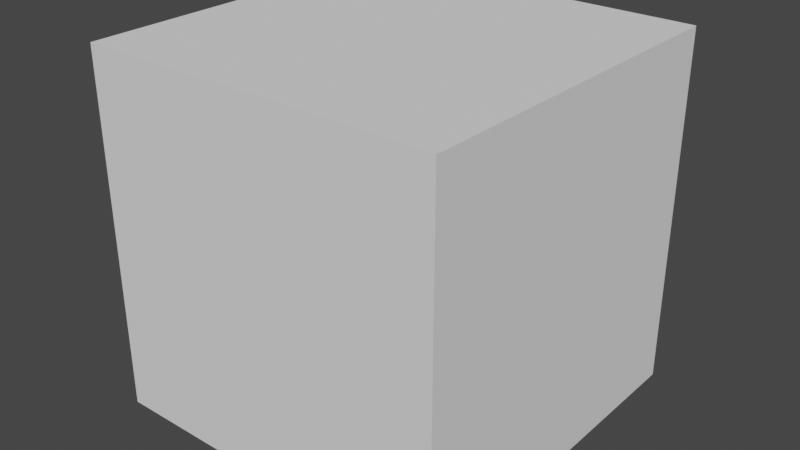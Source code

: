 # Source: ShortstackWolf.blend  (saved by Blender 2.92.15; exported with 4.5.12 LTS)
import bpy
from mathutils import Matrix  # noqa: F401  (used for matrix-valued properties, if any)

bpy.ops.wm.read_factory_settings(use_empty=True)
scene = bpy.context.scene
scene.name = 'Scene'

# ---- collections
col_collection = bpy.data.collections.new('Collection'); scene.collection.children.link(col_collection)

# ---- materials (node trees are filled in below, after node groups)
mat_material = bpy.data.materials.new('Material')
mat_material.alpha_threshold = 0.0
mat_material.use_transparent_shadow = False
mat_material.line_color = (0.0, 0.0, 0.0, 1.0)

# ---- node groups
ng_auto_smooth = bpy.data.node_groups.new('Auto Smooth', 'GeometryNodeTree')
_s = ng_auto_smooth.interface.new_socket(name='Geometry', in_out='OUTPUT', socket_type='NodeSocketGeometry')
_s = ng_auto_smooth.interface.new_socket(name='Geometry', in_out='INPUT', socket_type='NodeSocketGeometry')
_s = ng_auto_smooth.interface.new_socket(name='Angle', in_out='INPUT', socket_type='NodeSocketFloat')
_s.subtype = 'ANGLE'
_s.min_value = 0.0
_s.max_value = 3.142
ng_auto_smooth.is_modifier = True
_N = ng_auto_smooth.nodes; _L = ng_auto_smooth.links
n0 = _N.new('NodeGroupOutput'); n0.name = 'Group Output'; n0.location = (480, -100)
n1 = _N.new('NodeGroupInput'); n1.name = 'Group Input'; n1.location = (-420, -300)
n2 = _N.new('NodeGroupInput'); n2.name = 'Group Input.001'; n2.location = (-60, -100)
n3 = _N.new('GeometryNodeSetShadeSmooth'); n3.name = 'Set Shade Smooth'; n3.location = (120, -100)
n3.domain = 'EDGE'
n4 = _N.new('GeometryNodeSetShadeSmooth'); n4.name = 'Set Shade Smooth.001'; n4.location = (300, -100)
n5 = _N.new('GeometryNodeInputMeshEdgeAngle'); n5.name = 'Edge Angle'; n5.location = (-420, -220)
n6 = _N.new('GeometryNodeInputEdgeSmooth'); n6.name = 'Is Edge Smooth'; n6.location = (-60, -160)
n7 = _N.new('GeometryNodeInputShadeSmooth'); n7.name = 'Is Face Smooth'; n7.location = (-240, -340)
n8 = _N.new('FunctionNodeBooleanMath'); n8.name = 'Boolean Math'; n8.location = (-60, -220)
n9 = _N.new('FunctionNodeCompare'); n9.name = 'Compare'; n9.location = (-240, -180)
n9.operation = 'LESS_EQUAL'
_L.new(n5.outputs[0], n9.inputs[0])
_L.new(n4.outputs[0], n0.inputs[0])
_L.new(n1.outputs[1], n9.inputs[1])
_L.new(n9.outputs[0], n8.inputs[0])
_L.new(n7.outputs[0], n8.inputs[1])
_L.new(n2.outputs[0], n3.inputs[0])
_L.new(n6.outputs[0], n3.inputs[1])
_L.new(n3.outputs[0], n4.inputs[0])
_L.new(n8.outputs[0], n3.inputs[2])
n0.is_active_output = True

# ---- material node trees
mat_material.use_nodes = True; mat_material.node_tree.nodes.clear()
_N = mat_material.node_tree.nodes; _L = mat_material.node_tree.links
n0 = _N.new('ShaderNodeOutputMaterial'); n0.name = 'Material Output'; n0.location = (300, 300)
n1 = _N.new('ShaderNodeBsdfPrincipled'); n1.name = 'Principled BSDF'; n1.location = (10, 300)
n1.distribution = 'GGX'
n1.subsurface_method = 'BURLEY'
n1.inputs[2].default_value = 0.4
n1.inputs[3].default_value = 1.45
n1.inputs[27].default_value = (0.0, 0.0, 0.0, 1.0)
n1.inputs[28].default_value = 1.0
_L.new(n1.outputs[0], n0.inputs[0])
n0.is_active_output = True

# ---- world
world_world = bpy.data.worlds.new('World'); scene.world = world_world
world_world.use_nodes = True; world_world.node_tree.nodes.clear()
_N = world_world.node_tree.nodes; _L = world_world.node_tree.links
n0 = _N.new('ShaderNodeOutputWorld'); n0.name = 'World Output'; n0.location = (300, 300)
n1 = _N.new('ShaderNodeBackground'); n1.name = 'Background'; n1.location = (10, 300)
n1.inputs[0].default_value = (0.05088, 0.05088, 0.05088, 1.0)
_L.new(n1.outputs[0], n0.inputs[0])
n0.is_active_output = True
world_world.color = (0.05088, 0.05088, 0.05088)
world_world.use_sun_shadow = False
world_world.sun_shadow_jitter_overblur = 0.0

# ---- meshes
me_cube = bpy.data.meshes.new('Cube')
me_cube.from_pydata([(0.327, 0.2102, 1.56), (0.3093, 0.2169, 0.8407), (0.3943, -0.05952, 1.602), (0.2251, -0.1988, 0.9321), (0.0, 0.1686, 0.703), (0.0, -0.1852, 1.607), (0.0, -0.1847, 0.9035), (0.0, 0.252, 1.587), (0.09941, -0.156, 0.8656), (0.245, 0.3052, 1.612), (0.07407, 0.1862, 0.7699), (0.2306, -0.1473, 1.575), (0.4079, 0.05238, 1.633), (0.3673, 0.03445, 0.9148), (0.0, -0.01488, 0.7189), (0.3542, 0.0487, 1.718), (0.08604, 0.01335, 0.7597), (0.3042, 0.1788, 1.401), (0.3709, -0.08152, 1.446), (0.0, 0.2476, 1.37), (0.0, -0.2563, 1.428), (0.2532, -0.2025, 1.377), (0.1436, 0.2436, 1.412), (0.2954, 0.02535, 1.352), (0.6622, 0.07014, 1.42), (0.657, -0.02483, 1.393), (0.648, 0.1517, 1.361), (0.6108, 0.1366, 1.268), (0.621, -0.04231, 1.3), (0.6009, 0.03693, 1.227), (0.7772, 0.07369, 1.423), (0.7555, -0.08404, 1.374), (0.7434, 0.2058, 1.324), (0.6758, 0.1797, 1.17), (0.6882, -0.1141, 1.219), (0.6451, 0.01536, 1.098), (0.9916, 0.02403, 1.203), (0.9845, -0.07356, 1.208), (0.9797, 0.1263, 1.175), (0.9362, 0.1074, 1.068), (0.941, -0.09291, 1.1), (0.9284, 0.01083, 1.083), (0.09943, 0.06095, 1.104), (0.216, -0.06739, 1.256), (0.0, 0.1453, 1.166), (0.0, -0.2495, 1.331), (0.1513, -0.194, 1.262), (0.07504, 0.133, 1.155), (0.2256, 0.03185, 1.25), (0.1963, 0.1497, 1.014), (0.2044, -0.07021, 0.9817), (0.0, 0.2516, 0.9032), (0.0, -0.2697, 1.049), (0.1561, -0.2287, 1.003), (0.04029, 0.2391, 0.8812), (0.232, -0.008692, 0.9878), (0.0673, 0.7122, 0.8041), (0.0, 0.7609, 0.7753), (0.0, 0.6935, 0.9081), (0.0571, 0.6745, 0.8781), (0.1392, -0.4228, 0.6025), (0.343, -0.4424, 0.6256), (0.3817, -0.1064, 0.5846), (0.1896, -0.09025, 0.552), (0.4354, -0.2501, 0.6203), (0.08869, -0.2191, 0.5503), (0.2553, -0.2367, 0.3678), (0.3578, -0.2436, 0.3761), (0.4217, -0.02858, 0.5383), (0.143, -0.03034, 0.5032), (0.4092, -0.1883, 0.4456), (0.1894, -0.1684, 0.4174), (0.2801, 0.01068, 0.2961), (0.3544, 0.01222, 0.3131), (0.3865, 0.07415, 0.3755), (0.3408, 0.131, 0.4306), (0.2576, 0.1484, 0.4096), (0.2253, 0.1012, 0.3463), (0.2819, 0.0153, 0.2915), (0.3552, 0.01958, 0.305), (0.3891, 0.09548, 0.3166), (0.3497, 0.1666, 0.3104), (0.2761, 0.1754, 0.3052), (0.2408, 0.1117, 0.3006), (0.2896, -0.3915, 0.02032), (0.4242, -0.3916, 0.0197), (0.4952, -0.253, 0.01395), (0.4493, -0.09731, 0.02694), (0.2942, -0.09195, 0.0255), (0.2272, -0.2503, 0.01791), (0.2819, -0.1099, 0.09877), (0.2967, -0.2603, 0.1124), (0.452, -0.1068, 0.09641), (0.4191, -0.01108, 0.1205), (0.376, -0.2626, 0.11), (0.3234, -0.008401, 0.1198), (0.0, 0.4316, 0.5937), (0.1604, 0.443, 0.6602), (0.1295, 0.4758, 0.8297), (0.0, 0.4876, 0.8847), (1.296, -0.009861, 1.027), (1.29, -0.1091, 1.032), (1.286, 0.09444, 1.006), (1.253, 0.07524, 0.924), (1.256, -0.1288, 0.9494), (1.247, -0.02304, 0.9358), (1.054, -0.1069, 1.062), (1.088, -0.08722, 1.145), (1.094, 0.01208, 1.14), (1.084, 0.1164, 1.119), (1.031, -0.01843, 1.052), (1.051, 0.09714, 1.037), (1.047, -0.2165, 1.163), (1.012, -0.2298, 1.051), (1.12, -0.1987, 1.129), (1.085, -0.212, 1.018), (0.116, -0.07842, 1.712), (0.0, -0.1138, 1.703), (0.1108, -0.1125, 2.099), (0.0, 0.2518, 1.651), (0.1803, 0.2159, 1.672), (0.2884, 0.08378, 1.728), (0.1096, -0.06464, 1.772), (0.0, -0.08706, 1.765), (0.1735, 0.1517, 1.979), (0.0, 0.3076, 1.766), (0.1714, 0.1998, 1.766), (0.2666, 0.074, 1.755), (0.0, -0.1305, 2.109), (0.0, 0.02188, 2.092), (0.0, 0.1623, 2.097), (0.09315, 0.1292, 2.148), (0.105, -0.01455, 2.137), (0.0, 0.2638, 2.045), (0.1457, -0.156, 1.958), (0.0, -0.1741, 1.975), (0.2027, 0.05908, 2.001), (0.1206, -0.05035, 1.808), (0.0, -0.0543, 1.809), (0.0, -0.2883, 1.908), (0.1095, -0.2386, 1.894), (0.183, 0.2259, 1.857), (0.2641, 0.07312, 1.789), (0.0, 0.3086, 1.907), (0.0, -0.2736, 1.762), (0.07587, -0.2304, 1.749), (0.2828, 0.04711, 2.23), (0.331, -0.008845, 2.235), (0.3191, 0.0851, 2.142), (0.3754, 0.02705, 2.157), (0.0, -0.1818, 0.5955), (0.0, -0.29, 0.6601), (0.1245, -0.2244, 0.6874), (0.135, -0.1461, 0.5923), (0.406, 0.1876, 1.534), (0.3642, 0.1624, 1.374), (0.353, 0.02758, 1.329), (0.4862, 0.06434, 1.605), (0.4744, -0.05323, 1.574), (0.4001, -0.07489, 1.42), (0.8903, 0.01164, 1.089), (0.9048, -0.09274, 1.116), (0.9448, 0.1323, 1.192), (0.8997, 0.1129, 1.082), (0.9499, -0.07272, 1.226), (0.9585, 0.02898, 1.227), (0.0, -0.2, 0.8856), (0.06448, -0.2116, 0.8572), (0.0, -0.2599, 0.7672), (0.06116, -0.2406, 0.7653), (0.0, -0.6342, 1.126), (0.06483, -0.6299, 1.089), (0.0, -0.7638, 1.033), (0.08005, -0.7182, 1.047), (0.5231, 0.2205, 1.425), (0.5832, 0.06444, 1.535), (0.5707, -0.0737, 1.495), (0.4778, 0.1576, 1.296), (0.4634, 0.01528, 1.241), (0.5078, -0.09775, 1.344), (0.0, -0.3597, 0.9692), (0.08881, -0.3512, 0.9647), (0.06396, -0.4051, 0.8439), (0.0, -0.4223, 0.843), (0.1546, -0.3204, 0.7815), (0.0, -0.4008, 0.7293), (0.0, -0.2226, 1.005), (0.1527, -0.2332, 0.9359)], [], [(178, 177, 27, 29), (22, 9, 0, 17), (15, 9, 120, 121), (12, 15, 11, 2), (19, 7, 9, 22), (14, 16, 153, 150), (10, 63, 65, 16), (13, 64, 62, 1), (16, 65, 60, 8), (1, 62, 63, 10), (4, 10, 16, 14), (0, 9, 15, 12), (11, 15, 121, 116), (177, 174, 26, 27), (3, 61, 64, 13), (42, 17, 23, 48), (44, 19, 22, 47), (43, 18, 21, 46), (46, 21, 20, 45), (47, 22, 17, 42), (48, 23, 18, 43), (25, 28, 34, 31), (29, 27, 33, 35), (174, 175, 24, 26), (175, 176, 25, 24), (179, 178, 29, 28), (176, 179, 28, 25), (163, 162, 38, 39), (161, 160, 41, 40), (26, 24, 30, 32), (28, 29, 35, 34), (27, 26, 32, 33), (24, 25, 31, 30), (109, 108, 100, 102), (107, 106, 104, 101), (165, 164, 37, 36), (160, 163, 39, 41), (164, 161, 40, 37), (162, 165, 36, 38), (55, 48, 43, 50), (54, 47, 42, 49), (53, 46, 45, 52), (50, 43, 46, 53), (51, 44, 47, 54), (49, 42, 48, 55), (1, 49, 55, 13), (97, 96, 57, 56), (3, 50, 53, 8), (8, 53, 52, 6), (10, 54, 49, 1), (13, 55, 50, 3), (57, 58, 59, 56), (98, 97, 56, 59), (99, 98, 59, 58), (63, 62, 68, 69), (64, 61, 67, 70), (66, 71, 77, 72), (71, 69, 76, 77), (61, 60, 66, 67), (65, 63, 69, 71), (60, 65, 71, 66), (62, 64, 70, 68), (76, 75, 81, 82), (74, 73, 79, 80), (68, 70, 74, 75), (70, 67, 73, 74), (69, 68, 75, 76), (67, 66, 72, 73), (93, 92, 86, 87), (91, 90, 89, 84), (73, 72, 78, 79), (77, 76, 82, 83), (72, 77, 83, 78), (75, 74, 80, 81), (89, 86, 85, 84), (88, 87, 86, 89), (92, 94, 85, 86), (95, 93, 87, 88), (94, 91, 84, 85), (90, 95, 88, 89), (83, 82, 95, 90), (79, 78, 91, 94), (82, 81, 93, 95), (80, 79, 94, 92), (78, 83, 90, 91), (81, 80, 92, 93), (8, 60, 61, 3), (51, 54, 98, 99), (54, 10, 97, 98), (10, 4, 96, 97), (11, 5, 20, 21), (21, 18, 2, 11), (105, 100, 101, 104), (103, 102, 100, 105), (106, 110, 105, 104), (111, 109, 102, 103), (108, 107, 101, 100), (110, 111, 103, 105), (41, 39, 111, 110), (36, 37, 107, 108), (39, 38, 109, 111), (40, 41, 110, 106), (37, 40, 113, 112), (38, 36, 108, 109), (112, 113, 115, 114), (107, 37, 112, 114), (40, 106, 115, 113), (106, 107, 114, 115), (117, 116, 122, 123), (120, 119, 125, 126), (9, 7, 119, 120), (5, 11, 116, 117), (135, 134, 118, 128), (124, 133, 130, 131), (121, 120, 126, 127), (116, 121, 127, 122), (132, 129, 128, 118), (131, 130, 129, 132), (124, 131, 146, 148), (134, 136, 132, 118), (137, 142, 136, 134), (142, 141, 124, 136), (141, 143, 133, 124), (134, 135, 139, 140), (144, 145, 140, 139), (123, 122, 137, 138), (137, 134, 140, 145), (138, 137, 145, 144), (126, 125, 143, 141), (127, 126, 141, 142), (122, 127, 142, 137), (149, 148, 146, 147), (136, 124, 148, 149), (132, 136, 149, 147), (131, 132, 147, 146), (150, 153, 152, 151), (151, 152, 169, 168), (16, 8, 152, 153), (2, 18, 159, 158), (18, 23, 156, 159), (12, 2, 158, 157), (0, 12, 157, 154), (17, 0, 154, 155), (23, 17, 155, 156), (32, 30, 165, 162), (31, 34, 161, 164), (35, 33, 163, 160), (30, 31, 164, 165), (34, 35, 160, 161), (33, 32, 162, 163), (182, 181, 171, 173), (152, 8, 167, 169), (8, 6, 166, 167), (171, 170, 172, 173), (183, 182, 173, 172), (181, 180, 170, 171), (158, 159, 179, 176), (159, 156, 178, 179), (157, 158, 176, 175), (154, 157, 175, 174), (155, 154, 174, 177), (156, 155, 177, 178), (187, 186, 180, 181), (185, 184, 182, 183), (184, 187, 181, 182), (169, 167, 187, 184), (168, 169, 184, 185), (167, 166, 186, 187)])
me_cube.polygons.foreach_set('use_smooth', [True] * 168)
_k = {(2, 12): 1.0, (3, 8): 1.0, (4, 10): 1.0, (6, 8): 1.0, (8, 53): 1.0, (8, 16): 1.0, (0, 12): 1.0, (10, 16): 1.0, (14, 16): 1.0, (0, 17): 1.0, (2, 18): 1.0, (17, 23): 1.0, (18, 21): 1.0, (20, 21): 1.0, (18, 23): 1.0, (24, 25): 0.32941, (24, 26): 0.32941, (26, 27): 0.32941, (25, 28): 0.32941, (27, 29): 0.32941, (28, 29): 0.32941, (43, 48): 0.32941, (42, 47): 0.32941, (45, 46): 1.0, (43, 46): 0.32941, (44, 47): 0.32941, (42, 48): 0.32941, (58, 59): 1.0, (54, 98): 1.0, (60, 61): 0.24706, (62, 64): 0.32941, (62, 63): 1.0, (60, 65): 0.24706, (61, 64): 0.24706, (63, 65): 0.32941, (78, 79): 1.0, (80, 81): 1.0, (81, 82): 1.0, (78, 83): 1.0, (79, 80): 1.0, (82, 83): 1.0, (59, 98): 1.0, (116, 117): 0.76863, (119, 120): 0.76863, (116, 121): 0.76863, (120, 121): 0.76863, (131, 132): 1.0, (132, 136): 1.0, (124, 136): 1.0, (134, 135): 1.0, (139, 140): 1.0, (136, 142): 1.0, (137, 142): 1.0, (146, 147): 1.0, (132, 147): 1.0, (166, 167): 1.0, (168, 169): 1.0, (167, 169): 1.0, (172, 173): 0.42745, (180, 181): 1.0, (182, 183): 1.0, (181, 182): 1.0}
me_cube.attributes.new('crease_edge', 'FLOAT', 'EDGE').data.foreach_set('value', [_k.get((min(e.vertices), max(e.vertices)), 0.0) for e in me_cube.edges])
_uv = me_cube.uv_layers.new(name='UVMap')
_uv.uv.foreach_set('vector', [0.3697, 0.661, 0.3155, 0.6759, 0.3019, 0.6239, 0.346, 0.6143, 0.7243, 0.617, 0.7052, 0.6977, 0.6498, 0.7008, 0.6348, 0.6371, 0.6406, 0.7896, 0.7052, 0.6977, 0.7288, 0.7354, 0.724, 0.8015, 0.6087, 0.5429, 0.5719, 0.5681, 0.5077, 0.475, 0.5871, 0.5048, 0.7771, 0.5892, 0.7959, 0.682, 0.7052, 0.6977, 0.7243, 0.617, 0.5652, 0.05894, 0.5463, 0.1065, 0.4942, 0.05147, 0.4857, 0.002978, 0.05261, 0.447, 0.2515, 0.378, 0.2806, 0.474, 0.1182, 0.4684, 0.01049, 0.3015, 0.1484, 0.2028, 0.1942, 0.2635, 0.01404, 0.373, 0.002752, 0.003456, 0.1432, 0.03978, 0.1259, 0.1123, 0.005105, 0.09623, 0.01404, 0.373, 0.1942, 0.2635, 0.2515, 0.378, 0.05261, 0.447, 0.2246, 0.002656, 0.2306, 0.04542, 0.1567, 0.04364, 0.1462, 0.002656, 0.6498, 0.7008, 0.7052, 0.6977, 0.6406, 0.7896, 0.6061, 0.7598, 0.5077, 0.475, 0.5719, 0.5681, 0.4889, 0.5841, 0.4596, 0.5372, 0.3155, 0.6759, 0.2682, 0.6913, 0.2544, 0.6306, 0.3019, 0.6239, 0.002666, 0.1673, 0.1335, 0.1504, 0.1484, 0.2028, 0.01049, 0.3015, 0.6848, 0.4587, 0.6348, 0.6371, 0.5878, 0.5879, 0.629, 0.5185, 0.755, 0.4909, 0.7771, 0.5892, 0.7243, 0.617, 0.7172, 0.4826, 0.5649, 0.3293, 0.5871, 0.4448, 0.5199, 0.3929, 0.497, 0.3311, 0.497, 0.3311, 0.5199, 0.3929, 0.4117, 0.395, 0.4185, 0.3546, 0.7172, 0.4826, 0.7243, 0.617, 0.6348, 0.6371, 0.6848, 0.4587, 0.6099, 0.3251, 0.6181, 0.3957, 0.5871, 0.4448, 0.5649, 0.3293, 0.1576, 0.6277, 0.1076, 0.6231, 0.1051, 0.5705, 0.1575, 0.5821, 0.346, 0.6143, 0.3019, 0.6239, 0.3016, 0.5748, 0.3629, 0.5626, 0.2682, 0.6913, 0.2021, 0.6943, 0.2056, 0.633, 0.2544, 0.6306, 0.2021, 0.6943, 0.1539, 0.6906, 0.1576, 0.6277, 0.2056, 0.633, 0.1014, 0.6768, 0.04737, 0.6661, 0.05988, 0.6176, 0.1076, 0.6231, 0.1539, 0.6906, 0.1014, 0.6768, 0.1076, 0.6231, 0.1576, 0.6277, 0.2905, 0.4907, 0.2447, 0.5011, 0.2429, 0.4862, 0.2869, 0.4758, 0.1177, 0.4885, 0.07621, 0.4801, 0.08077, 0.4659, 0.1211, 0.4737, 0.2544, 0.6306, 0.2056, 0.633, 0.2061, 0.5914, 0.2539, 0.5864, 0.1076, 0.6231, 0.05988, 0.6176, 0.03888, 0.5656, 0.1051, 0.5705, 0.3019, 0.6239, 0.2544, 0.6306, 0.2539, 0.5864, 0.3016, 0.5748, 0.2056, 0.633, 0.1576, 0.6277, 0.1575, 0.5821, 0.2061, 0.5914, 0.8919, 0.4679, 0.8803, 0.5119, 0.8066, 0.4846, 0.8213, 0.4601, 0.8681, 0.5545, 0.8314, 0.5803, 0.7657, 0.5146, 0.7959, 0.5067, 0.2024, 0.5008, 0.1632, 0.4992, 0.1649, 0.4843, 0.2021, 0.485, 0.3275, 0.4794, 0.2905, 0.4907, 0.2869, 0.4758, 0.3224, 0.4661, 0.1632, 0.4992, 0.1177, 0.4885, 0.1211, 0.4737, 0.1649, 0.4843, 0.2447, 0.5011, 0.2024, 0.5008, 0.2021, 0.485, 0.2429, 0.4862, 0.594, 0.2072, 0.6099, 0.3251, 0.5649, 0.3293, 0.5647, 0.2051, 0.7896, 0.3684, 0.7172, 0.4826, 0.6848, 0.4587, 0.7033, 0.3973, 0.4901, 0.205, 0.497, 0.3311, 0.4185, 0.3546, 0.4196, 0.2297, 0.5647, 0.2051, 0.5649, 0.3293, 0.497, 0.3311, 0.4901, 0.205, 0.8023, 0.381, 0.755, 0.4909, 0.7172, 0.4826, 0.7896, 0.3684, 0.7033, 0.3973, 0.6848, 0.4587, 0.629, 0.5185, 0.6319, 0.4055, 0.6999, 0.306, 0.7033, 0.3973, 0.6319, 0.4055, 0.6237, 0.3404, 0.8072, 0.7904, 0.7328, 0.7646, 0.8694, 0.663, 0.8734, 0.703, 0.5185, 0.167, 0.5647, 0.2051, 0.4901, 0.205, 0.4614, 0.136, 0.4614, 0.136, 0.4901, 0.205, 0.4196, 0.2297, 0.4194, 0.1573, 0.7983, 0.318, 0.7896, 0.3684, 0.7033, 0.3973, 0.6999, 0.306, 0.6357, 0.1524, 0.594, 0.2072, 0.5647, 0.2051, 0.5185, 0.167, 0.8694, 0.663, 0.9291, 0.7048, 0.9015, 0.7216, 0.8734, 0.703, 0.8662, 0.7976, 0.8072, 0.7904, 0.8734, 0.703, 0.9015, 0.7216, 0.9291, 0.8058, 0.8662, 0.7976, 0.9015, 0.7216, 0.9291, 0.7048, 0.2515, 0.378, 0.1942, 0.2635, 0.2378, 0.2452, 0.3013, 0.3586, 0.1484, 0.2028, 0.1335, 0.1504, 0.2043, 0.1492, 0.2034, 0.1814, 0.2061, 0.1167, 0.2108, 0.07757, 0.3397, 0.07371, 0.3136, 0.1208, 0.3326, 0.4275, 0.3013, 0.3586, 0.3578, 0.2787, 0.3892, 0.3073, 0.1335, 0.1504, 0.1259, 0.1123, 0.2061, 0.1167, 0.2043, 0.1492, 0.2806, 0.474, 0.2515, 0.378, 0.3013, 0.3586, 0.3326, 0.4275, 0.1259, 0.1123, 0.1432, 0.03978, 0.2108, 0.07757, 0.2061, 0.1167, 0.1942, 0.2635, 0.1484, 0.2028, 0.2034, 0.1814, 0.2378, 0.2452, 0.3578, 0.2787, 0.3305, 0.2492, 0.3844, 0.2162, 0.405, 0.2532, 0.3215, 0.2052, 0.3126, 0.1594, 0.3182, 0.1585, 0.3482, 0.1887, 0.2378, 0.2452, 0.2034, 0.1814, 0.3215, 0.2052, 0.3305, 0.2492, 0.2034, 0.1814, 0.2043, 0.1492, 0.3126, 0.1594, 0.3215, 0.2052, 0.3013, 0.3586, 0.2378, 0.2452, 0.3305, 0.2492, 0.3578, 0.2787, 0.2043, 0.1492, 0.2061, 0.1167, 0.3136, 0.1208, 0.3126, 0.1594, 0.4527, 0.7083, 0.4197, 0.7389, 0.3519, 0.7684, 0.3979, 0.7181, 0.4177, 0.8421, 0.4851, 0.8542, 0.4202, 0.8913, 0.3595, 0.8767, 0.3126, 0.1594, 0.3136, 0.1208, 0.3167, 0.1217, 0.3182, 0.1585, 0.3892, 0.3073, 0.3578, 0.2787, 0.405, 0.2532, 0.4139, 0.2939, 0.3136, 0.1208, 0.3397, 0.07371, 0.3529, 0.08987, 0.3167, 0.1217, 0.3305, 0.2492, 0.3215, 0.2052, 0.3482, 0.1887, 0.3844, 0.2162, 0.9971, 0.9239, 0.8829, 0.9265, 0.9113, 0.8664, 0.9686, 0.8646, 0.9708, 0.9923, 0.9047, 0.9923, 0.8829, 0.9265, 0.9971, 0.9239, 0.4197, 0.7389, 0.3996, 0.8127, 0.3319, 0.8292, 0.3519, 0.7684, 0.4552, 0.6677, 0.4527, 0.7083, 0.3979, 0.7181, 0.4025, 0.6526, 0.3996, 0.8127, 0.4177, 0.8421, 0.3595, 0.8767, 0.3319, 0.8292, 0.4851, 0.8542, 0.5347, 0.854, 0.4917, 0.8872, 0.4202, 0.8913, 0.5857, 0.7747, 0.6145, 0.7817, 0.5347, 0.854, 0.4851, 0.8542, 0.532, 0.7453, 0.5439, 0.7744, 0.4177, 0.8421, 0.3996, 0.8127, 0.5662, 0.6522, 0.5639, 0.6835, 0.4527, 0.7083, 0.4552, 0.6677, 0.5478, 0.714, 0.532, 0.7453, 0.3996, 0.8127, 0.4197, 0.7389, 0.5439, 0.7744, 0.5857, 0.7747, 0.4851, 0.8542, 0.4177, 0.8421, 0.5639, 0.6835, 0.5478, 0.714, 0.4197, 0.7389, 0.4527, 0.7083, 0.005105, 0.09623, 0.1259, 0.1123, 0.1335, 0.1504, 0.002666, 0.1673, 0.8828, 0.9143, 0.8595, 0.9101, 0.8662, 0.7976, 0.9291, 0.8058, 0.8595, 0.9101, 0.7958, 0.9104, 0.8072, 0.7904, 0.8662, 0.7976, 0.7958, 0.9104, 0.744, 0.9096, 0.7328, 0.7646, 0.8072, 0.7904, 0.5077, 0.475, 0.4076, 0.4778, 0.4117, 0.395, 0.5199, 0.3929, 0.5199, 0.3929, 0.5871, 0.4448, 0.5871, 0.5048, 0.5077, 0.475, 0.7717, 0.4689, 0.8066, 0.4846, 0.7959, 0.5067, 0.7657, 0.5146, 0.7984, 0.4342, 0.8213, 0.4601, 0.8066, 0.4846, 0.7717, 0.4689, 0.9093, 0.3257, 0.9167, 0.3587, 0.8266, 0.361, 0.8241, 0.3218, 0.8902, 0.429, 0.8919, 0.4679, 0.8213, 0.4601, 0.7984, 0.4342, 0.8803, 0.5119, 0.8681, 0.5545, 0.7959, 0.5067, 0.8066, 0.4846, 0.9167, 0.3587, 0.9092, 0.4016, 0.8241, 0.3973, 0.8266, 0.361, 0.9563, 0.3686, 0.9528, 0.4044, 0.9092, 0.4016, 0.9167, 0.3587, 0.9314, 0.5209, 0.923, 0.5622, 0.8681, 0.5545, 0.8803, 0.5119, 0.9425, 0.4233, 0.9419, 0.4752, 0.8919, 0.4679, 0.8902, 0.429, 0.9532, 0.3299, 0.9563, 0.3686, 0.9167, 0.3587, 0.9093, 0.3257, 0.923, 0.5622, 0.9418, 0.6087, 0.8821, 0.6371, 0.8869, 0.5988, 0.9419, 0.4752, 0.9314, 0.5209, 0.8803, 0.5119, 0.8919, 0.4679, 0.8869, 0.5988, 0.8821, 0.6371, 0.8491, 0.627, 0.8693, 0.5977, 0.8681, 0.5545, 0.923, 0.5622, 0.8869, 0.5988, 0.8693, 0.5977, 0.9532, 0.3299, 0.9093, 0.3257, 0.8924, 0.2859, 0.9218, 0.2797, 0.8314, 0.5803, 0.8681, 0.5545, 0.8693, 0.5977, 0.8491, 0.627, 0.6876, 0.297, 0.6838, 0.2397, 0.7549, 0.2144, 0.7601, 0.2836, 0.6238, 0.1423, 0.6169, 0.06151, 0.6512, 0.05164, 0.6875, 0.1188, 0.7052, 0.6977, 0.7959, 0.682, 0.8023, 0.7085, 0.7288, 0.7354, 0.4076, 0.4778, 0.5077, 0.475, 0.4596, 0.5372, 0.4132, 0.529, 0.9358, 0.1763, 0.8645, 0.1749, 0.8838, 0.1182, 0.9313, 0.1041, 0.794, 0.09231, 0.7459, 0.002782, 0.8249, 0.01441, 0.8377, 0.05614, 0.6826, 0.18, 0.6238, 0.1423, 0.6875, 0.1188, 0.7168, 0.1523, 0.6838, 0.2397, 0.6826, 0.18, 0.7168, 0.1523, 0.7549, 0.2144, 0.8679, 0.08458, 0.8916, 0.03773, 0.9313, 0.1041, 0.8838, 0.1182, 0.8377, 0.05614, 0.8249, 0.01441, 0.8916, 0.03773, 0.8679, 0.08458, 0.7362, 0.8811, 0.6766, 0.9405, 0.6156, 0.8665, 0.648, 0.837, 0.8645, 0.1749, 0.8182, 0.121, 0.8679, 0.08458, 0.8838, 0.1182, 0.7771, 0.2167, 0.7594, 0.1328, 0.8182, 0.121, 0.8645, 0.1749, 0.7594, 0.1328, 0.7389, 0.09006, 0.794, 0.09231, 0.8182, 0.121, 0.7389, 0.09006, 0.7215, 0.01918, 0.7459, 0.002782, 0.794, 0.09231, 0.8645, 0.1749, 0.9358, 0.1763, 0.9285, 0.2447, 0.8803, 0.2186, 0.8764, 0.2974, 0.8504, 0.2641, 0.8803, 0.2186, 0.9285, 0.2447, 0.7601, 0.2836, 0.7549, 0.2144, 0.7771, 0.2167, 0.7679, 0.2846, 0.7771, 0.2167, 0.8645, 0.1749, 0.8803, 0.2186, 0.8504, 0.2641, 0.7679, 0.2846, 0.7771, 0.2167, 0.8504, 0.2641, 0.8764, 0.2974, 0.6875, 0.1188, 0.6512, 0.05164, 0.7215, 0.01918, 0.7389, 0.09006, 0.7168, 0.1523, 0.6875, 0.1188, 0.7389, 0.09006, 0.7594, 0.1328, 0.7549, 0.2144, 0.7168, 0.1523, 0.7594, 0.1328, 0.7771, 0.2167, 0.5588, 0.8495, 0.5921, 0.8284, 0.6156, 0.8665, 0.5893, 0.8664, 0.5253, 0.9477, 0.4823, 0.9567, 0.5265, 0.866, 0.5588, 0.8495, 0.6164, 0.957, 0.5253, 0.9477, 0.5588, 0.8495, 0.5893, 0.8664, 0.6766, 0.9405, 0.6164, 0.957, 0.5893, 0.8664, 0.6156, 0.8665, 0.4857, 0.002978, 0.4942, 0.05147, 0.4656, 0.06426, 0.4278, 0.02452, 0.4278, 0.02452, 0.4656, 0.06426, 0.4347, 0.08395, 0.4083, 0.07129, 0.5463, 0.1065, 0.4614, 0.136, 0.4656, 0.06426, 0.4942, 0.05147, 0.155, 0.7609, 0.1014, 0.739, 0.09903, 0.7245, 0.1602, 0.7315, 0.1014, 0.739, 0.04194, 0.7414, 0.04515, 0.7193, 0.09903, 0.7245, 0.197, 0.7629, 0.155, 0.7609, 0.1602, 0.7315, 0.2009, 0.7341, 0.2659, 0.7787, 0.197, 0.7629, 0.2009, 0.7341, 0.2576, 0.7476, 0.3205, 0.7528, 0.2659, 0.7787, 0.2576, 0.7476, 0.319, 0.7276, 0.3769, 0.7347, 0.3205, 0.7528, 0.319, 0.7276, 0.3711, 0.7134, 0.2539, 0.5864, 0.2061, 0.5914, 0.2024, 0.5008, 0.2447, 0.5011, 0.1575, 0.5821, 0.1051, 0.5705, 0.1177, 0.4885, 0.1632, 0.4992, 0.3629, 0.5626, 0.3016, 0.5748, 0.2905, 0.4907, 0.3275, 0.4794, 0.2061, 0.5914, 0.1575, 0.5821, 0.1632, 0.4992, 0.2024, 0.5008, 0.1051, 0.5705, 0.03888, 0.5656, 0.07621, 0.4801, 0.1177, 0.4885, 0.3016, 0.5748, 0.2539, 0.5864, 0.2447, 0.5011, 0.2905, 0.4907, 0.1104, 0.8816, 0.1316, 0.8187, 0.255, 0.8622, 0.2616, 0.8934, 0.4656, 0.06426, 0.4614, 0.136, 0.4352, 0.1252, 0.4347, 0.08395, 0.4614, 0.136, 0.4194, 0.1573, 0.4152, 0.1482, 0.4352, 0.1252, 0.255, 0.8622, 0.2872, 0.8441, 0.2912, 0.9259, 0.2616, 0.8934, 0.1163, 0.9163, 0.1104, 0.8816, 0.2616, 0.8934, 0.2912, 0.9259, 0.1316, 0.8187, 0.1533, 0.7802, 0.2872, 0.8441, 0.255, 0.8622, 0.1602, 0.7315, 0.09903, 0.7245, 0.1014, 0.6768, 0.1539, 0.6906, 0.09903, 0.7245, 0.04515, 0.7193, 0.04737, 0.6661, 0.1014, 0.6768, 0.2009, 0.7341, 0.1602, 0.7315, 0.1539, 0.6906, 0.2021, 0.6943, 0.2576, 0.7476, 0.2009, 0.7341, 0.2021, 0.6943, 0.2682, 0.6913, 0.319, 0.7276, 0.2576, 0.7476, 0.2682, 0.6913, 0.3155, 0.6759, 0.3711, 0.7134, 0.319, 0.7276, 0.3155, 0.6759, 0.3697, 0.661, 0.07644, 0.8101, 0.08787, 0.7478, 0.1533, 0.7802, 0.1316, 0.8187, 0.0598, 0.9259, 0.06494, 0.8546, 0.1104, 0.8816, 0.1163, 0.9163, 0.06494, 0.8546, 0.07644, 0.8101, 0.1316, 0.8187, 0.1104, 0.8816, 0.01948, 0.8504, 0.0297, 0.8041, 0.07644, 0.8101, 0.06494, 0.8546, 0.003423, 0.8774, 0.01948, 0.8504, 0.06494, 0.8546, 0.0598, 0.9259, 0.0297, 0.8041, 0.03059, 0.7683, 0.08787, 0.7478, 0.07644, 0.8101])
me_cube.materials.append(mat_material)
me_cube.use_remesh_preserve_volume = False
me_cube.use_remesh_preserve_attributes = False
me_cube.use_mirror_vertex_groups = False
me_cube.update()
me_beziercircle_015 = bpy.data.meshes.new('BezierCircle.015')
me_beziercircle_015.from_pydata([(-1.0, 4.768e-07, -4.768e-07), (-0.9909, 4.768e-07, 0.1357), (-0.9643, 4.768e-07, 0.2658), (-0.9214, 4.47e-07, 0.3892), (-0.8634, 4.768e-07, 0.5046), (-0.7916, 4.768e-07, 0.611), (-0.707, 4.172e-07, 0.707), (-0.611, 4.172e-07, 0.7916), (-0.5046, 4.172e-07, 0.8634), (-0.3892, 4.172e-07, 0.9214), (-0.2658, 4.172e-07, 0.9643), (-0.1357, 4.172e-07, 0.9909), (-1.11e-16, 4.172e-07, 1.0), (0.1357, 4.172e-07, 0.9909), (0.2658, 4.172e-07, 0.9643), (0.3892, 4.172e-07, 0.9214), (0.5046, 4.172e-07, 0.8634), (0.611, 4.172e-07, 0.7916), (0.707, 4.172e-07, 0.707), (0.7916, 4.768e-07, 0.611), (0.8634, 4.768e-07, 0.5046), (0.9214, 4.47e-07, 0.3892), (0.9643, 4.768e-07, 0.2658), (0.9909, 4.768e-07, 0.1357), (1.0, 4.768e-07, -4.768e-07), (0.9909, 4.768e-07, -0.1357), (0.9643, 4.768e-07, -0.2658), (0.9214, 5.066e-07, -0.3892), (0.8634, 4.768e-07, -0.5046), (0.7916, 4.768e-07, -0.611), (0.707, 5.364e-07, -0.707), (0.611, 5.364e-07, -0.7916), (0.5046, 5.364e-07, -0.8634), (0.3892, 5.364e-07, -0.9214), (0.2658, 5.364e-07, -0.9643), (0.1357, 5.364e-07, -0.9909), (-1.11e-16, 4.768e-07, -1.0), (-0.1357, 5.364e-07, -0.9909), (-0.2658, 5.364e-07, -0.9643), (-0.3892, 5.364e-07, -0.9214), (-0.5046, 5.364e-07, -0.8634), (-0.611, 5.364e-07, -0.7916), (-0.707, 5.364e-07, -0.707), (-0.7916, 4.768e-07, -0.611), (-0.8634, 4.768e-07, -0.5046), (-0.9214, 5.066e-07, -0.3892), (-0.9643, 4.768e-07, -0.2658), (-0.9909, 4.768e-07, -0.1357)], [(0, 1), (1, 2), (2, 3), (3, 4), (4, 5), (5, 6), (6, 7), (7, 8), (8, 9), (9, 10), (10, 11), (11, 12), (12, 13), (13, 14), (14, 15), (15, 16), (16, 17), (17, 18), (18, 19), (19, 20), (20, 21), (21, 22), (22, 23), (23, 24), (24, 25), (25, 26), (26, 27), (27, 28), (28, 29), (29, 30), (30, 31), (31, 32), (32, 33), (33, 34), (34, 35), (35, 36), (36, 37), (37, 38), (38, 39), (39, 40), (40, 41), (41, 42), (42, 43), (43, 44), (44, 45), (45, 46), (46, 47), (47, 0)], [])
_uv = me_beziercircle_015.uv_layers.new(name='UVMap')
_uv.uv.foreach_set('vector', [])
me_beziercircle_015.use_remesh_fix_poles = True
me_beziercircle_015.use_remesh_preserve_attributes = False
me_beziercircle_015.update()
me_cube_005 = bpy.data.meshes.new('Cube.005')
me_cube_005.from_pydata([(-0.07369, 0.8526, -0.07369), (-0.07369, 0.8526, 0.07369), (0.0, 1.147, 0.0), (0.07369, 0.8526, -0.07369), (0.07369, 0.8526, 0.07369)], [], [(0, 1, 2), (2, 4, 3), (3, 4, 1, 0), (2, 3, 0), (2, 1, 4)])
_uv = me_cube_005.uv_layers.new(name='UVMap')
_uv.uv.foreach_set('vector', [0.375, 0.0, 0.625, 0.0, 0.375, 0.25, 0.625, 0.5, 0.625, 0.75, 0.375, 0.75, 0.375, 0.75, 0.625, 0.75, 0.625, 1.0, 0.375, 1.0, 0.375, 0.5, 0.375, 0.75, 0.125, 0.75, 0.875, 0.5, 0.875, 0.75, 0.625, 0.75])
me_cube_005.use_remesh_fix_poles = True
me_cube_005.use_remesh_preserve_attributes = False
me_cube_005.update()
me_beziercircle_004 = bpy.data.meshes.new('BezierCircle.004')
me_beziercircle_004.from_pydata([(-0.5613, 0.8564, 0.04483), (-0.5575, 0.9401, 0.007883), (-0.5461, 1.027, -0.008126), (-0.527, 1.114, -0.006579), (-0.5001, 1.201, 0.009147), (-0.4655, 1.285, 0.03567), (-0.423, 1.363, 0.06962), (-0.3726, 1.436, 0.1076), (-0.3142, 1.499, 0.1463), (-0.2478, 1.552, 0.1822), (-0.1734, 1.592, 0.2121), (-0.09078, 1.617, 0.2325), (2.179e-09, 1.626, 0.24), (0.09078, 1.617, 0.2325), (0.1734, 1.592, 0.2121), (0.2478, 1.552, 0.1822), (0.3142, 1.499, 0.1463), (0.3726, 1.436, 0.1076), (0.423, 1.363, 0.06962), (0.4655, 1.285, 0.03567), (0.5001, 1.201, 0.009147), (0.527, 1.114, -0.006579), (0.5461, 1.027, -0.008126), (0.5575, 0.9401, 0.007883), (0.5613, 0.8564, 0.04483), (0.5575, 0.7841, 0.1008), (0.5461, 0.7287, 0.1692), (0.527, 0.6883, 0.247), (0.5001, 0.6609, 0.3306), (0.4655, 0.6443, 0.4168), (0.423, 0.6365, 0.5023), (0.3726, 0.6356, 0.5838), (0.3142, 0.6394, 0.6579), (0.2478, 0.6459, 0.7213), (0.1734, 0.653, 0.7707), (0.09078, 0.6589, 0.8028), (2.179e-09, 0.6612, 0.8143), (-0.09078, 0.6589, 0.8028), (-0.1734, 0.653, 0.7707), (-0.2478, 0.6459, 0.7213), (-0.3142, 0.6394, 0.6579), (-0.3726, 0.6356, 0.5838), (-0.423, 0.6365, 0.5023), (-0.4655, 0.6443, 0.4168), (-0.5001, 0.6609, 0.3306), (-0.527, 0.6883, 0.247), (-0.5461, 0.7287, 0.1692), (-0.5575, 0.7841, 0.1008)], [(0, 1), (1, 2), (2, 3), (3, 4), (4, 5), (5, 6), (6, 7), (7, 8), (8, 9), (9, 10), (10, 11), (11, 12), (12, 13), (13, 14), (14, 15), (15, 16), (16, 17), (17, 18), (18, 19), (19, 20), (20, 21), (21, 22), (22, 23), (23, 24), (24, 25), (25, 26), (26, 27), (27, 28), (28, 29), (29, 30), (30, 31), (31, 32), (32, 33), (33, 34), (34, 35), (35, 36), (36, 37), (37, 38), (38, 39), (39, 40), (40, 41), (41, 42), (42, 43), (43, 44), (44, 45), (45, 46), (46, 47), (47, 0)], [])
_uv = me_beziercircle_004.uv_layers.new(name='UVMap')
_uv.uv.foreach_set('vector', [])
me_beziercircle_004.use_remesh_fix_poles = True
me_beziercircle_004.use_remesh_preserve_attributes = False
me_beziercircle_004.update()
me_beziercircle_014 = bpy.data.meshes.new('BezierCircle.014')
me_beziercircle_014.from_pydata([(-1.0, 0.04983, -4.768e-07), (-0.9909, 4.768e-07, 0.1357), (-0.9643, 0.04983, 0.2658), (-0.9214, 4.47e-07, 0.3892), (-0.8634, 0.04983, 0.5046), (-0.7916, 4.768e-07, 0.611), (-0.707, 0.04983, 0.707), (-0.611, 4.172e-07, 0.7916), (-0.5046, 0.04983, 0.8634), (-0.3892, 4.172e-07, 0.9214), (-0.2658, 0.04983, 0.9643), (-0.1357, 4.172e-07, 0.9909), (-1.11e-16, 0.04983, 1.0), (0.1357, 4.172e-07, 0.9909), (0.2658, 0.04983, 0.9643), (0.3892, 4.172e-07, 0.9214), (0.5046, 0.04983, 0.8634), (0.611, 4.172e-07, 0.7916), (0.707, 0.04983, 0.707), (0.7916, 4.768e-07, 0.611), (0.8634, 0.04983, 0.5046), (0.9214, 4.47e-07, 0.3892), (0.9643, 0.04983, 0.2658), (0.9909, 4.768e-07, 0.1357), (1.0, 0.04983, -4.768e-07), (0.9909, 4.768e-07, -0.1357), (0.9643, 0.04983, -0.2658), (0.9214, 5.066e-07, -0.3892), (0.8634, 0.04983, -0.5046), (0.7916, 4.768e-07, -0.611), (0.707, 0.04983, -0.707), (0.611, 5.364e-07, -0.7916), (0.5046, 0.04983, -0.8634), (0.3892, 5.364e-07, -0.9214), (0.2658, 0.04983, -0.9643), (0.1357, 5.364e-07, -0.9909), (-1.11e-16, 0.04983, -1.0), (-0.1357, 5.364e-07, -0.9909), (-0.2658, 0.04983, -0.9643), (-0.3892, 5.364e-07, -0.9214), (-0.5046, 0.04983, -0.8634), (-0.611, 5.364e-07, -0.7916), (-0.707, 0.04983, -0.707), (-0.7916, 4.768e-07, -0.611), (-0.8634, 0.04983, -0.5046), (-0.9214, 5.066e-07, -0.3892), (-0.9643, 0.04983, -0.2658), (-0.9909, 4.768e-07, -0.1357)], [(0, 1), (1, 2), (2, 3), (3, 4), (4, 5), (5, 6), (6, 7), (7, 8), (8, 9), (9, 10), (10, 11), (11, 12), (12, 13), (13, 14), (14, 15), (15, 16), (16, 17), (17, 18), (18, 19), (19, 20), (20, 21), (21, 22), (22, 23), (23, 24), (24, 25), (25, 26), (26, 27), (27, 28), (28, 29), (29, 30), (30, 31), (31, 32), (32, 33), (33, 34), (34, 35), (35, 36), (36, 37), (37, 38), (38, 39), (39, 40), (40, 41), (41, 42), (42, 43), (43, 44), (44, 45), (45, 46), (46, 47), (47, 0)], [])
_uv = me_beziercircle_014.uv_layers.new(name='UVMap')
_uv.uv.foreach_set('vector', [])
me_beziercircle_014.use_remesh_fix_poles = True
me_beziercircle_014.use_remesh_preserve_attributes = False
me_beziercircle_014.update()
me_beziercircle_013 = bpy.data.meshes.new('BezierCircle.013')
me_beziercircle_013.from_pydata([(-1.0, -0.5, 0.0), (-0.9932, -0.4803, -0.1617), (-0.9729, -0.4259, -0.3089), (-0.9388, -0.3437, -0.4415), (-0.891, -0.2407, -0.5598), (-0.8293, -0.1238, -0.6638), (-0.7536, 6.619e-07, -0.7536), (-0.6638, 0.1238, -0.8293), (-0.5598, 0.2407, -0.891), (-0.4415, 0.3438, -0.9388), (-0.3089, 0.4259, -0.9729), (-0.1617, 0.4803, -0.9932), (1.776e-15, 0.5, -1.0), (0.1617, 0.4803, -0.9932), (0.3089, 0.4259, -0.9729), (0.4415, 0.3438, -0.9388), (0.5598, 0.2407, -0.891), (0.6638, 0.1238, -0.8293), (0.7536, 6.619e-07, -0.7536), (0.8293, -0.1238, -0.6638), (0.891, -0.2407, -0.5598), (0.9388, -0.3437, -0.4415), (0.9729, -0.4259, -0.3089), (0.9932, -0.4803, -0.1617), (1.0, -0.5, 0.0), (0.9932, -0.4803, 0.1617), (0.9729, -0.4259, 0.3089), (0.9388, -0.3437, 0.4415), (0.891, -0.2407, 0.5598), (0.8293, -0.1238, 0.6638), (0.7536, 4.11e-07, 0.7536), (0.6638, 0.1238, 0.8293), (0.5598, 0.2407, 0.891), (0.4415, 0.3438, 0.9388), (0.3089, 0.4259, 0.9729), (0.1617, 0.4803, 0.9932), (1.776e-15, 0.5, 1.0), (-0.1617, 0.4803, 0.9932), (-0.3089, 0.4259, 0.9729), (-0.4415, 0.3438, 0.9388), (-0.5598, 0.2407, 0.891), (-0.6638, 0.1238, 0.8293), (-0.7536, 4.11e-07, 0.7536), (-0.8293, -0.1238, 0.6638), (-0.891, -0.2407, 0.5598), (-0.9388, -0.3437, 0.4415), (-0.9729, -0.4259, 0.3089), (-0.9932, -0.4803, 0.1617)], [(0, 1), (1, 2), (2, 3), (3, 4), (4, 5), (5, 6), (6, 7), (7, 8), (8, 9), (9, 10), (10, 11), (11, 12), (12, 13), (13, 14), (14, 15), (15, 16), (16, 17), (17, 18), (18, 19), (19, 20), (20, 21), (21, 22), (22, 23), (23, 24), (24, 25), (25, 26), (26, 27), (27, 28), (28, 29), (29, 30), (30, 31), (31, 32), (32, 33), (33, 34), (34, 35), (35, 36), (36, 37), (37, 38), (38, 39), (39, 40), (40, 41), (41, 42), (42, 43), (43, 44), (44, 45), (45, 46), (46, 47), (47, 0)], [])
_uv = me_beziercircle_013.uv_layers.new(name='UVMap')
_uv.uv.foreach_set('vector', [])
me_beziercircle_013.use_remesh_fix_poles = True
me_beziercircle_013.use_remesh_preserve_attributes = False
me_beziercircle_013.update()
me_beziercircle_012 = bpy.data.meshes.new('BezierCircle.012')
me_beziercircle_012.from_pydata([(-0.813, 0.5, 0.0), (-0.8056, 0.6103, 0.0), (-0.784, 0.7161, 0.0), (-0.7491, 0.8164, 0.0), (-0.702, 0.9103, 0.0), (-0.6436, 0.9968, 0.0), (-0.5749, 1.075, 0.0), (-0.4968, 1.144, 0.0), (-0.4103, 1.202, 0.0), (-0.3164, 1.249, 0.0), (-0.2161, 1.284, 0.0), (-0.1103, 1.306, 0.0), (-6.209e-10, 1.313, 0.0), (0.1103, 1.306, 0.0), (0.2161, 1.284, 0.0), (0.3164, 1.249, 0.0), (0.4103, 1.202, 0.0), (0.4968, 1.144, 0.0), (0.5749, 1.075, 0.0), (0.6436, 0.9968, 0.0), (0.702, 0.9103, 0.0), (0.7491, 0.8164, 0.0), (0.784, 0.7161, 0.0), (0.8056, 0.6103, 0.0), (0.813, 0.5, 0.0), (0.8056, 0.3897, 0.0), (0.784, 0.2839, 0.0), (0.7491, 0.1836, 0.0), (0.702, 0.0897, 0.0), (0.6436, 0.003225, 0.0), (0.5749, -0.07486, 0.0), (0.4968, -0.1436, 0.0), (0.4103, -0.202, 0.0), (0.3164, -0.2491, 0.0), (0.2161, -0.284, 0.0), (0.1103, -0.3056, 0.0), (-6.209e-10, -0.313, 0.0), (-0.1103, -0.3056, 0.0), (-0.2161, -0.284, 0.0), (-0.3164, -0.2491, 0.0), (-0.4103, -0.202, 0.0), (-0.4968, -0.1436, 0.0), (-0.5749, -0.07486, 0.0), (-0.6436, 0.003225, 0.0), (-0.702, 0.0897, 0.0), (-0.7491, 0.1836, 0.0), (-0.784, 0.2839, 0.0), (-0.8056, 0.3897, 0.0)], [(0, 1), (1, 2), (2, 3), (3, 4), (4, 5), (5, 6), (6, 7), (7, 8), (8, 9), (9, 10), (10, 11), (11, 12), (12, 13), (13, 14), (14, 15), (15, 16), (16, 17), (17, 18), (18, 19), (19, 20), (20, 21), (21, 22), (22, 23), (23, 24), (24, 25), (25, 26), (26, 27), (27, 28), (28, 29), (29, 30), (30, 31), (31, 32), (32, 33), (33, 34), (34, 35), (35, 36), (36, 37), (37, 38), (38, 39), (39, 40), (40, 41), (41, 42), (42, 43), (43, 44), (44, 45), (45, 46), (46, 47), (47, 0)], [])
_uv = me_beziercircle_012.uv_layers.new(name='UVMap')
_uv.uv.foreach_set('vector', [])
me_beziercircle_012.use_remesh_fix_poles = True
me_beziercircle_012.use_remesh_preserve_attributes = False
me_beziercircle_012.update()
me_cube_002 = bpy.data.meshes.new('Cube.002')
me_cube_002.from_pydata([(-3.806, -3.806, -3.806), (-3.806, -3.806, 3.806), (-3.806, 3.806, -3.806), (-3.806, 3.806, 3.806), (3.806, -3.806, -3.806), (3.806, -3.806, 3.806), (3.806, 3.806, -3.806), (3.806, 3.806, 3.806)], [], [(0, 1, 3, 2), (2, 3, 7, 6), (6, 7, 5, 4), (4, 5, 1, 0), (2, 6, 4, 0), (7, 3, 1, 5)])
_uv = me_cube_002.uv_layers.new(name='UVMap')
_uv.uv.foreach_set('vector', [0.375, 0.0, 0.625, 0.0, 0.625, 0.25, 0.375, 0.25, 0.375, 0.25, 0.625, 0.25, 0.625, 0.5, 0.375, 0.5, 0.375, 0.5, 0.625, 0.5, 0.625, 0.75, 0.375, 0.75, 0.375, 0.75, 0.625, 0.75, 0.625, 1.0, 0.375, 1.0, 0.125, 0.5, 0.375, 0.5, 0.375, 0.75, 0.125, 0.75, 0.625, 0.5, 0.875, 0.5, 0.875, 0.75, 0.625, 0.75])
me_cube_002.materials.append(None)
me_cube_002.use_remesh_fix_poles = True
me_cube_002.use_remesh_preserve_attributes = False
me_cube_002.use_mirror_vertex_groups = False
me_cube_002.update()
arm_armature_003 = bpy.data.armatures.new('Armature.003')  # bones are not reproduced

# ---- objects
ob_wolf = bpy.data.objects.new('Wolf', me_cube)
ob_armature = bpy.data.objects.new('Armature', arm_armature_003)
ob_ctrl_ring = bpy.data.objects.new('Ctrl_Ring', me_beziercircle_015)
ob_ctrl_pole = bpy.data.objects.new('Ctrl_Pole', me_cube_005)
ob_ctrl_shoulder = bpy.data.objects.new('Ctrl_Shoulder', me_beziercircle_004)
ob_ctrl_body = bpy.data.objects.new('Ctrl_Body', me_beziercircle_014)
ob_ctrl_hip = bpy.data.objects.new('Ctrl_Hip', me_beziercircle_013)
ob_ctrl_circle = bpy.data.objects.new('Ctrl_Circle', me_beziercircle_012)
ob_ctrl_box = bpy.data.objects.new('Ctrl_Box', me_cube_002)
ob_empty = bpy.data.objects.new('Empty', None)

# ---- transforms, parenting, visibility, modifiers, constraints
ob_wolf.location = (0.0, 0.0, 0.0)
ob_wolf.scale = (0.6769, 0.6769, 0.6769)
ob_wolf.lock_rotations_4d = False
ob_wolf.empty_display_type = 'ARROWS'
ob_wolf.lineart.crease_threshold = 0.0
_vg = ob_wolf.vertex_groups.new(name='Root')
for _i, _w in zip([72, 73, 74, 75, 76, 77, 78, 79, 80, 81, 82, 83, 93, 95], [0.0003506, 0.0, 0.0, 0.0, 0.0, 5.823e-06, 0.0, 0.0, 0.0, 0.0, 0.0, 0.0, 0.0, 0.0]): _vg.add([_i], _w, 'REPLACE')
_vg = ob_wolf.vertex_groups.new(name='Hip')
for _i, _w in zip([4, 6, 8, 14, 16, 49, 50, 51, 52, 53, 55, 150, 151, 152, 153, 166, 167, 168, 169, 170, 171, 172, 173, 180, 181, 182, 183, 184, 185, 186, 187], [0.2906, 1.0, 0.9598, 0.9893, 0.9953, 0.9902, 1.0, 0.9655, 0.1351, 0.04427, 1.0, 0.9893, 1.0, 0.9598, 0.9953, 1.0, 1.0, 1.0, 1.0, 1.0, 1.0, 1.0, 1.0, 1.0, 1.0, 1.0, 1.0, 1.0, 1.0, 1.0, 1.0]): _vg.add([_i], _w, 'REPLACE')
_vg = ob_wolf.vertex_groups.new(name='Spine')
for _i, _w in zip([3, 5, 6, 8, 14, 19, 20, 21, 22, 23, 42, 43, 44, 45, 46, 47, 48, 49, 50, 51, 52, 53, 54, 55, 150, 151, 152, 156, 166, 167, 168, 169, 170, 171, 172, 173, 178], [0.0, 0.09875, 0.0, 0.0, 0.0008811, 0.2462, 0.4631, 0.4547, 0.07977, 0.0004497, 0.8918, 0.8308, 0.8687, 0.7246, 0.7394, 0.8781, 0.8712, 0.001021, 0.0, 0.005251, 0.7561, 0.9025, 0.05822, 1.632e-06, 0.0008811, 0.0, 0.0, 0.0002248, 0.0, 0.0, 0.0, 0.0, 0.0, 0.0, 0.0, 0.0, 0.0001124]): _vg.add([_i], _w, 'REPLACE')
_vg = ob_wolf.vertex_groups.new(name='Chest')
for _i, _w in zip([0, 2, 5, 7, 9, 11, 12, 15, 17, 18, 19, 20, 21, 22, 23, 24, 25, 26, 42, 43, 44, 45, 46, 48, 52, 53, 116, 117, 119, 120, 121, 122, 123, 125, 126, 127, 137, 138, 141, 142, 143, 154, 155, 156, 157, 158, 159, 174, 175, 176, 177, 178, 179], [5.982e-07, 0.4047, 0.7241, 0.8935, 0.8522, 0.7283, 0.006151, 0.4778, 0.005621, 0.000217, 0.5721, 0.5325, 0.5453, 0.6226, 0.001087, 0.009166, 0.002468, 0.0006533, 0.0003821, 0.09125, 0.0192, 0.2754, 0.2143, 5.444e-05, 0.1089, 0.05325, 0.9469, 0.8667, 0.9577, 0.9939, 0.8855, 0.3935, 0.05222, 0.8762, 0.698, 0.4513, 0.01731, 0.0, 0.2755, 0.137, 0.3806, 0.0003269, 0.002811, 0.0005436, 0.007658, 0.02371, 0.0001085, 0.0004901, 0.008412, 0.001851, 0.001405, 0.0002718, 5.424e-05]): _vg.add([_i], _w, 'REPLACE')
_vg = ob_wolf.vertex_groups.new(name='Neck')
for _i, _w in zip([5, 7, 11, 12, 15, 116, 117, 119, 120, 121, 122, 123, 124, 125, 126, 127, 128, 129, 130, 131, 132, 133, 134, 135, 136, 137, 138, 139, 140, 141, 142, 143, 144, 145, 146, 148, 149], [0.0, 0.0, 0.0, 0.0, 0.0, 0.0, 0.0, 0.0, 0.0, 0.0, 0.0, 0.0, 0.0, 0.0, 0.0, 0.0, 0.0, 0.0, 0.0, 0.0, 0.0, 0.0, 0.0, 0.0, 0.0, 0.0, 0.0, 0.0, 0.0, 0.0, 0.0, 0.0, 0.0, 0.0, 0.0, 0.0, 0.0]): _vg.add([_i], _w, 'REPLACE')
_vg = ob_wolf.vertex_groups.new(name='Head')
for _i, _w in zip([0, 7, 9, 116, 117, 118, 119, 120, 121, 122, 123, 124, 125, 126, 127, 128, 129, 130, 131, 132, 133, 134, 135, 136, 137, 138, 139, 140, 141, 142, 143, 144, 145, 146, 147, 148, 149], [0.0, 0.01967, 0.003447, 0.05032, 0.1257, 1.0, 0.02406, 0.00472, 0.09898, 0.6065, 0.9478, 1.0, 0.1238, 0.302, 0.5487, 1.0, 1.0, 1.0, 1.0, 1.0, 1.0, 1.0, 1.0, 1.0, 0.9827, 1.0, 1.0, 1.0, 0.7245, 0.863, 0.6194, 1.0, 1.0, 1.0, 1.0, 1.0, 1.0]): _vg.add([_i], _w, 'REPLACE')
_vg = ob_wolf.vertex_groups.new(name='Shoulder.L')
for _i, _w in zip([0, 2, 5, 7, 9, 11, 12, 15, 17, 18, 19, 20, 21, 22, 23, 24, 42, 43, 45, 46, 47, 48, 116, 117, 119, 120, 121, 144, 145, 154, 155, 156, 157, 158, 159, 174, 175, 176, 177, 178, 179], [0.4624, 0.2834, 0.168, 0.01504, 0.1413, 0.08603, 0.6111, 0.2899, 0.7429, 0.9998, 0.1016, 0.0, 0.0, 0.2976, 0.6111, 0.005957, 0.0662, 0.07794, 0.0, 0.04628, 0.0009382, 0.1287, 0.00276, 0.007581, 0.01214, 0.001405, 0.01549, 0.0, 0.0, 0.2312, 0.3715, 0.3055, 0.3085, 0.2326, 0.4999, 0.1156, 0.1572, 0.119, 0.1857, 0.1528, 0.2499]): _vg.add([_i], _w, 'REPLACE')
_vg = ob_wolf.vertex_groups.new(name='ArmUpper.L')
for _i, _w in zip([0, 2, 5, 11, 12, 15, 17, 18, 20, 21, 23, 24, 25, 26, 27, 28, 29, 30, 31, 32, 33, 34, 35, 43, 46, 127, 154, 155, 156, 157, 158, 159, 160, 161, 162, 163, 164, 165, 174, 175, 176, 177, 178, 179], [0.5376, 0.3119, 0.009118, 0.1857, 0.3828, 0.2323, 0.2515, 0.0, 0.004397, 0.0, 0.3874, 0.9577, 0.9799, 0.9719, 0.9762, 0.9894, 0.973, 0.06341, 0.06027, 0.07046, 0.0733, 0.06222, 0.07294, 0.0, 0.0, 0.0, 0.7548, 0.6138, 0.6802, 0.6702, 0.735, 0.4947, 0.003594, 0.0007489, 0.0003935, 0.0004467, 4.625e-06, 0.001716, 0.8633, 0.814, 0.8659, 0.795, 0.8266, 0.7421]): _vg.add([_i], _w, 'REPLACE')
_vg = ob_wolf.vertex_groups.new(name='ArmLower.L')
for _i, _w in zip([24, 25, 26, 27, 28, 29, 30, 31, 32, 33, 34, 35, 36, 37, 38, 39, 40, 41, 106, 107, 109, 110, 111, 112, 113, 114, 115, 154, 155, 156, 157, 158, 159, 160, 161, 162, 163, 164, 165, 174, 175, 176, 177, 178, 179], [0.02714, 0.01763, 0.02746, 0.02378, 0.01057, 0.02697, 0.9366, 0.9397, 0.9295, 0.9267, 0.9378, 0.9271, 0.0, 0.0, 0.0, 0.001914, 4.768e-06, 1.115e-05, 0.06083, 0.03574, 0.05396, 0.001334, 0.05258, 0.1018, 0.1016, 0.1368, 0.09259, 0.01373, 0.01189, 0.01348, 0.01357, 0.008615, 0.005285, 0.9471, 0.9872, 0.994, 0.9935, 0.9999, 0.9712, 0.02059, 0.02036, 0.01322, 0.01784, 0.02023, 0.007928]): _vg.add([_i], _w, 'REPLACE')
_vg = ob_wolf.vertex_groups.new(name='Hand.L')
for _i, _w in zip([36, 37, 38, 39, 40, 41, 100, 101, 102, 103, 104, 105, 106, 107, 108, 109, 110, 111, 112, 113, 114, 115, 160, 161, 162, 163, 164, 165], [1.0, 1.0, 1.0, 0.9981, 1.0, 1.0, 1.0, 1.0, 1.0, 1.0, 1.0, 1.0, 0.9392, 0.9643, 1.0, 0.946, 0.9987, 0.9474, 0.8982, 0.8984, 0.8632, 0.9074, 0.04928, 0.01204, 0.005584, 0.006082, 7.674e-05, 0.02707]): _vg.add([_i], _w, 'REPLACE')
_vg = ob_wolf.vertex_groups.new(name='Shoulder.R')
for _i, _w in zip([7, 9, 19, 119], [0.0718, 0.003001, 0.08016, 0.006085]): _vg.add([_i], _w, 'REPLACE')
_vg = ob_wolf.vertex_groups.new(name='ArmUpper.R')
_vg = ob_wolf.vertex_groups.new(name='ArmLower.R')
_vg = ob_wolf.vertex_groups.new(name='Hand.R')
_vg = ob_wolf.vertex_groups.new(name='LegUpper.L')
for _i, _w in zip([1, 2, 3, 4, 5, 6, 8, 10, 11, 13, 14, 16, 17, 18, 20, 21, 23, 42, 43, 45, 46, 47, 48, 49, 50, 51, 52, 53, 54, 55, 60, 61, 62, 63, 64, 65, 66, 67, 68, 69, 70, 71, 72, 73, 74, 75, 76, 77, 78, 79, 80, 81, 82, 83, 116, 117, 120, 121, 133, 143, 150, 151, 152, 153, 166, 167, 168, 169, 170, 171, 172, 173, 181, 182, 184, 187], [0.9961, 0.0, 1.0, 0.08123, 0.0, 0.0, 0.04016, 0.0, 0.0, 1.0, 0.009795, 0.004689, 0.0, 0.0, 0.0, 0.0, 0.0, 0.0, 0.0, 0.0, 0.0, 0.0, 0.0, 0.007298, 0.0, 0.0009685, 0.0, 0.0, 0.0, 1.12e-05, 1.0, 1.0, 0.996, 1.0, 0.9721, 1.0, 0.001241, 0.05207, 0.01059, 0.0, 0.003298, 0.0, 0.0004055, 0.0, 0.0, 0.0, 0.0, 8.793e-06, 0.0, 0.0, 0.0, 0.0, 0.0, 0.0, 0.0, 0.0, 0.0, 0.0, 0.0, 0.0, 0.009795, 0.0, 0.04016, 0.004689, 0.0, 0.0, 0.0, 0.0, 0.0, 0.0, 0.0, 0.0, 0.0, 0.0, 0.0, 0.0]): _vg.add([_i], _w, 'REPLACE')
_vg = ob_wolf.vertex_groups.new(name='LegLower.L')
for _i, _w in zip([60, 61, 62, 63, 64, 65, 66, 67, 68, 69, 70, 71, 72, 73, 74, 75, 76, 77, 78, 79, 80, 81, 82, 83, 84, 85, 86, 87, 88, 89, 90, 91, 92, 93, 94, 95], [1.752e-05, 3.099e-06, 0.003993, 0.0, 0.02792, 0.0, 0.9988, 0.9479, 0.9894, 1.0, 0.9967, 1.0, 0.9992, 1.0, 1.0, 1.0, 1.0, 1.0, 1.0, 1.0, 1.0, 1.0, 1.0, 1.0, 1.0, 1.0, 1.0, 1.0, 1.0, 1.0, 1.0, 1.0, 1.0, 0.9999, 0.9999, 0.9979]): _vg.add([_i], _w, 'REPLACE')
_vg = ob_wolf.vertex_groups.new(name='Foot.L')
for _i, _w in zip([78, 79, 80, 84, 85, 86, 87, 88, 89, 90, 91, 92, 93, 94, 95], [0.0, 0.0, 0.0, 0.0, 0.0, 0.0, 0.0, 0.0, 0.0, 0.0, 0.0, 9.358e-06, 0.0001411, 5.376e-05, 0.002097]): _vg.add([_i], _w, 'REPLACE')
_vg = ob_wolf.vertex_groups.new(name='LegUpper.R')
_vg = ob_wolf.vertex_groups.new(name='LegLower.R')
_vg = ob_wolf.vertex_groups.new(name='Foot.R')
_vg = ob_wolf.vertex_groups.new(name='Tail1')
for _i, _w in zip([1, 4, 10, 16, 42, 44, 47, 49, 51, 54, 55, 63, 96, 97, 99, 153], [0.003853, 0.5784, 0.9587, 0.0, 0.04165, 0.1122, 0.121, 0.001445, 0.02747, 0.9214, 1.038e-07, 0.0, 0.04455, 0.003164, 0.01401, 0.0]): _vg.add([_i], _w, 'REPLACE')
_vg = ob_wolf.vertex_groups.new(name='Tail2')
for _i, _w in zip([4, 10, 54, 56, 96, 97, 98, 99], [0.04985, 0.04127, 0.02039, 0.04318, 0.9554, 0.9771, 0.8657, 0.305]): _vg.add([_i], _w, 'REPLACE')
_vg = ob_wolf.vertex_groups.new(name='Tail3')
for _i, _w in zip([51, 56, 57, 58, 59, 97, 98, 99], [0.0007761, 0.9568, 1.0, 1.0, 1.0, 0.01976, 0.1343, 0.681]): _vg.add([_i], _w, 'REPLACE')
_m = ob_wolf.modifiers.new('Mirror', 'MIRROR')
_m.use_clip = True
_m.offset_u = 1.0
_m = ob_wolf.modifiers.new('Subdivision', 'SUBSURF')
_m.uv_smooth = 'PRESERVE_CORNERS'
_m = ob_wolf.modifiers.new('Armature', 'ARMATURE')
_m.object = ob_armature
_m = ob_wolf.modifiers.new('Auto Smooth', 'NODES')
_m.node_group = ng_auto_smooth
_gi = [s.identifier for s in ng_auto_smooth.interface.items_tree if s.item_type == 'SOCKET' and s.in_out == 'INPUT']
_m[_gi[1]] = 3.142  # Angle
ob_armature.location = (0.0, 0.0, 0.0)
ob_armature.scale = (1.584, 1.584, 1.584)
ob_armature.show_in_front = True
ob_armature.lineart.crease_threshold = 0.0
ob_ctrl_ring.location = (0.0, 2.0, 0.0)
ob_ctrl_ring.lineart.crease_threshold = 0.0
ob_ctrl_pole.location = (0.0, 2.0, 0.0)
ob_ctrl_pole.lineart.crease_threshold = 0.0
ob_ctrl_shoulder.location = (0.0, 2.0, 0.0)
ob_ctrl_shoulder.lineart.crease_threshold = 0.0
ob_ctrl_body.location = (0.0, 2.0, 0.0)
ob_ctrl_body.lineart.crease_threshold = 0.0
ob_ctrl_hip.location = (0.0, 2.0, 0.0)
ob_ctrl_hip.lineart.crease_threshold = 0.0
ob_ctrl_circle.location = (0.0, 2.0, 0.0)
ob_ctrl_circle.lineart.crease_threshold = 0.0
ob_ctrl_box.location = (0.0, 2.775, 0.0)
ob_ctrl_box.lineart.crease_threshold = 0.0
ob_empty.location = (0.1473, 1.392, 0.6714)
ob_empty.rotation_euler = (1.571, 0.0, 0.0)
ob_empty.scale = (0.4171, 0.4171, 0.4171)
ob_empty.empty_display_type = 'IMAGE'
ob_empty.empty_display_size = 5.0
ob_empty.lineart.crease_threshold = 0.0

# ---- collection membership
col_collection.objects.link(ob_wolf)
col_collection.objects.link(ob_armature)
col_collection.objects.link(ob_ctrl_ring)
col_collection.objects.link(ob_ctrl_pole)
col_collection.objects.link(ob_ctrl_shoulder)
col_collection.objects.link(ob_ctrl_body)
col_collection.objects.link(ob_ctrl_hip)
col_collection.objects.link(ob_ctrl_circle)
col_collection.objects.link(ob_ctrl_box)
col_collection.objects.link(ob_empty)

# ---- scene / render settings (as saved in the file)
scene.frame_start = 1; scene.frame_end = 250; scene.frame_set(0)
scene.render.engine = 'BLENDER_EEVEE_NEXT'
scene.cycles.use_denoising = False
scene.cycles.samples = 128
scene.cycles.sampling_pattern = 'TABULATED_SOBOL'
scene.cycles.use_adaptive_sampling = False
scene.cycles.use_light_tree = False
scene.view_settings.view_transform = 'Filmic'
bpy.context.view_layer.update()

# ---- added for rendering (the .blend has no active camera and no usable light): camera, sun
cam_auto = bpy.data.cameras.new('AutoCamera')
cam_auto.lens = 50.0
cam_auto.sensor_width = 36.0
cam_auto.clip_end = 1000.0
ob_auto_camera = bpy.data.objects.new('AutoCamera', cam_auto)
scene.collection.objects.link(ob_auto_camera)
ob_auto_camera.location = (12.1982, -11.8624, 9.75853)
ob_auto_camera.rotation_euler = (1.09748, -7.21219e-08, 0.694738)
scene.camera = ob_auto_camera
light_auto_sun = bpy.data.lights.new('AutoSun', 'SUN')
light_auto_sun.energy = 3.0
light_auto_sun.angle = 0.0523599
ob_auto_sun = bpy.data.objects.new('AutoSun', light_auto_sun)
scene.collection.objects.link(ob_auto_sun)
ob_auto_sun.rotation_euler = (0.872665, 0.174533, 0.523599)
bpy.context.view_layer.update()
